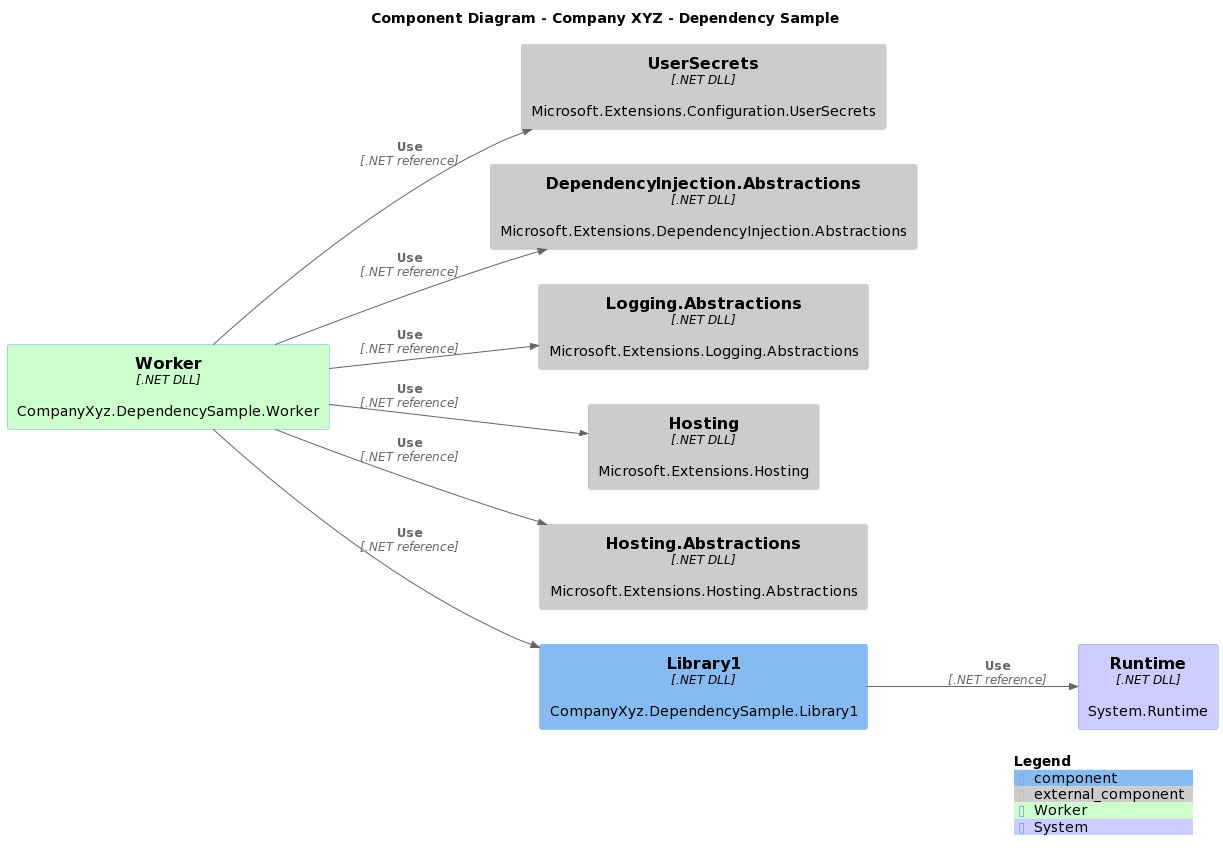

The diagram above was rendered by PlantUML. Its source (embedded in the PNG):
@startuml
!include <C4/C4_Component>
AddComponentTag("Application", $bgColor="#0000ff")

title Component Diagram - Company XYZ - Dependency Sample

LAYOUT_LEFT_RIGHT()
AddComponentTag("Worker", $bgColor="#ccffcc")
AddComponentTag("System", $bgColor="#ccccff")

Component_Ext(Microsoft.Extensions.Configuration.UserSecrets, "UserSecrets", ".NET DLL", "Microsoft.Extensions.Configuration.UserSecrets")
Component_Ext(Microsoft.Extensions.DependencyInjection.Abstractions, "DependencyInjection.Abstractions", ".NET DLL", "Microsoft.Extensions.DependencyInjection.Abstractions")
Component_Ext(System.Runtime, "Runtime", ".NET DLL", "System.Runtime", $tags="System")
Component_Ext(Microsoft.Extensions.Logging.Abstractions, "Logging.Abstractions", ".NET DLL", "Microsoft.Extensions.Logging.Abstractions")
Component_Ext(Microsoft.Extensions.Hosting, "Hosting", ".NET DLL", "Microsoft.Extensions.Hosting")
Component_Ext(Microsoft.Extensions.Hosting.Abstractions, "Hosting.Abstractions", ".NET DLL", "Microsoft.Extensions.Hosting.Abstractions")
Component(CompanyXyz.DependencySample.Library1, "Library1", ".NET DLL", "CompanyXyz.DependencySample.Library1")

Component(CompanyXyz.DependencySample.Worker, "Worker", ".NET DLL", "CompanyXyz.DependencySample.Worker", $tags="Worker")

Rel(CompanyXyz.DependencySample.Worker, Microsoft.Extensions.Configuration.UserSecrets, "Use", ".NET reference")
Rel(CompanyXyz.DependencySample.Worker, Microsoft.Extensions.DependencyInjection.Abstractions, "Use", ".NET reference")
Rel(CompanyXyz.DependencySample.Library1, System.Runtime, "Use", ".NET reference")
Rel(CompanyXyz.DependencySample.Worker, Microsoft.Extensions.Logging.Abstractions, "Use", ".NET reference")
Rel(CompanyXyz.DependencySample.Worker, Microsoft.Extensions.Hosting, "Use", ".NET reference")
Rel(CompanyXyz.DependencySample.Worker, Microsoft.Extensions.Hosting.Abstractions, "Use", ".NET reference")
Rel(CompanyXyz.DependencySample.Worker, CompanyXyz.DependencySample.Library1, "Use", ".NET reference")

SHOW_LEGEND()
@enduml